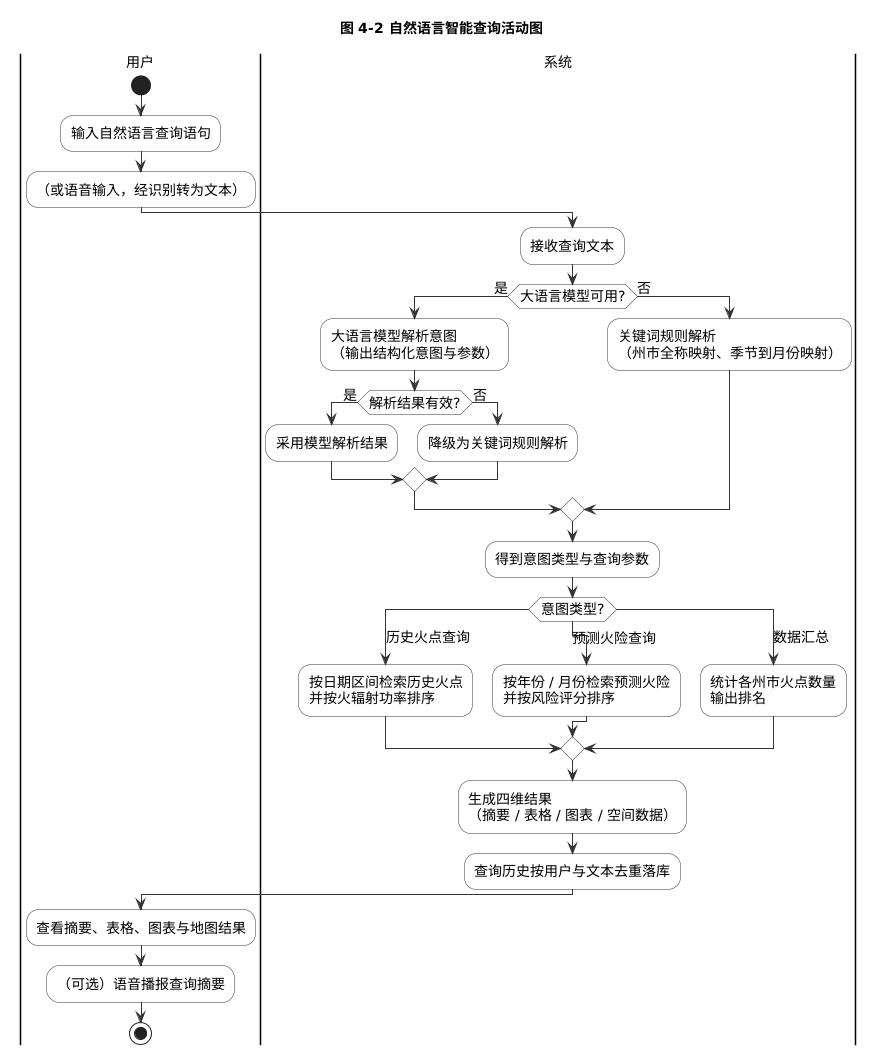

The diagram above was rendered by PlantUML. Its source (embedded in the PNG):
@startuml
skinparam backgroundColor white
skinparam shadowing false
skinparam defaultFontName Microsoft YaHei
skinparam defaultFontSize 14
skinparam ArrowColor #333333
skinparam ActivityBorderColor #333333
skinparam ActivityBackgroundColor #FFFFFF
skinparam ActivityDiamondBorderColor #333333
skinparam ActivityDiamondBackgroundColor #FFFFFF
title 图 4-2 自然语言智能查询活动图

|用户|
start
:输入自然语言查询语句;
:（或语音输入，经识别转为文本）;
|系统|
:接收查询文本;
if (大语言模型可用?) then (是)
  :大语言模型解析意图\n（输出结构化意图与参数）;
  if (解析结果有效?) then (是)
    :采用模型解析结果;
  else (否)
    :降级为关键词规则解析;
  endif
else (否)
  :关键词规则解析\n（州市全称映射、季节到月份映射）;
endif
:得到意图类型与查询参数;
switch (意图类型?)
case (历史火点查询)
  :按日期区间检索历史火点\n并按火辐射功率排序;
case (预测火险查询)
  :按年份 / 月份检索预测火险\n并按风险评分排序;
case (数据汇总)
  :统计各州市火点数量\n输出排名;
endswitch
:生成四维结果\n（摘要 / 表格 / 图表 / 空间数据）;
:查询历史按用户与文本去重落库;
|用户|
:查看摘要、表格、图表与地图结果;
:（可选）语音播报查询摘要;
stop
@enduml